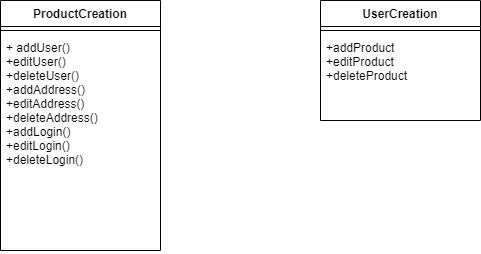

The diagram above was exported from draw.io. Its source (the exported page's mxGraphModel, read from the mxfile embedded in the PNG):
<mxGraphModel dx="1408" dy="780" grid="1" gridSize="10" guides="1" tooltips="1" connect="1" arrows="1" fold="1" page="1" pageScale="1" pageWidth="850" pageHeight="1100" math="0" shadow="0">
  <root>
    <mxCell id="0" />
    <mxCell id="1" parent="0" />
    <mxCell id="fTage3-FJH_k80r9zRR8-1" value="ProductCreation" style="swimlane;fontStyle=1;align=center;verticalAlign=top;childLayout=stackLayout;horizontal=1;startSize=26;horizontalStack=0;resizeParent=1;resizeParentMax=0;resizeLast=0;collapsible=1;marginBottom=0;" vertex="1" parent="1">
      <mxGeometry x="80" y="70" width="160" height="250" as="geometry" />
    </mxCell>
    <mxCell id="fTage3-FJH_k80r9zRR8-3" value="" style="line;strokeWidth=1;fillColor=none;align=left;verticalAlign=middle;spacingTop=-1;spacingLeft=3;spacingRight=3;rotatable=0;labelPosition=right;points=[];portConstraint=eastwest;" vertex="1" parent="fTage3-FJH_k80r9zRR8-1">
      <mxGeometry y="26" width="160" height="8" as="geometry" />
    </mxCell>
    <mxCell id="fTage3-FJH_k80r9zRR8-4" value="+ addUser()&#10;+editUser()&#10;+deleteUser()&#10;+addAddress()&#10;+editAddress()&#10;+deleteAddress()&#10;+addLogin()&#10;+editLogin()&#10;+deleteLogin()" style="text;strokeColor=none;fillColor=none;align=left;verticalAlign=top;spacingLeft=4;spacingRight=4;overflow=hidden;rotatable=0;points=[[0,0.5],[1,0.5]];portConstraint=eastwest;" vertex="1" parent="fTage3-FJH_k80r9zRR8-1">
      <mxGeometry y="34" width="160" height="216" as="geometry" />
    </mxCell>
    <mxCell id="fTage3-FJH_k80r9zRR8-9" value="UserCreation&#10;" style="swimlane;fontStyle=1;align=center;verticalAlign=top;childLayout=stackLayout;horizontal=1;startSize=26;horizontalStack=0;resizeParent=1;resizeParentMax=0;resizeLast=0;collapsible=1;marginBottom=0;" vertex="1" parent="1">
      <mxGeometry x="400" y="70" width="160" height="120" as="geometry" />
    </mxCell>
    <mxCell id="fTage3-FJH_k80r9zRR8-11" value="" style="line;strokeWidth=1;fillColor=none;align=left;verticalAlign=middle;spacingTop=-1;spacingLeft=3;spacingRight=3;rotatable=0;labelPosition=right;points=[];portConstraint=eastwest;" vertex="1" parent="fTage3-FJH_k80r9zRR8-9">
      <mxGeometry y="26" width="160" height="8" as="geometry" />
    </mxCell>
    <mxCell id="fTage3-FJH_k80r9zRR8-12" value="+addProduct&#10;+editProduct&#10;+deleteProduct" style="text;strokeColor=none;fillColor=none;align=left;verticalAlign=top;spacingLeft=4;spacingRight=4;overflow=hidden;rotatable=0;points=[[0,0.5],[1,0.5]];portConstraint=eastwest;" vertex="1" parent="fTage3-FJH_k80r9zRR8-9">
      <mxGeometry y="34" width="160" height="86" as="geometry" />
    </mxCell>
  </root>
</mxGraphModel>